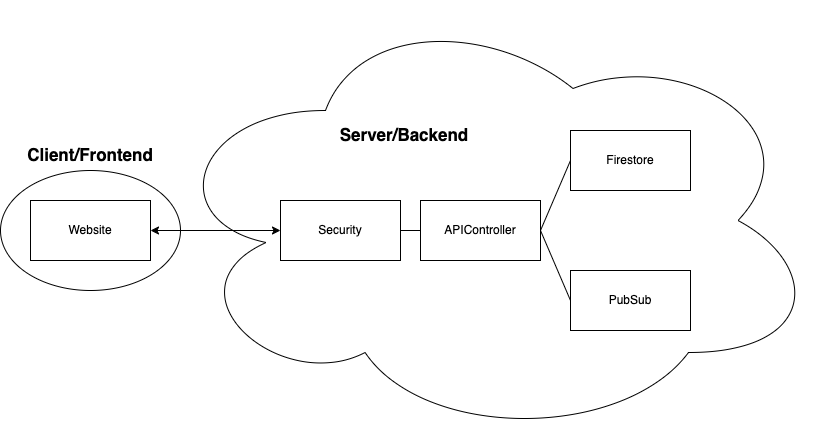

The diagram above was exported from draw.io. Its source (the exported page's mxGraphModel, read from the mxfile embedded in the PNG):
<mxGraphModel dx="954" dy="1790" grid="1" gridSize="10" guides="1" tooltips="1" connect="1" arrows="1" fold="1" page="1" pageScale="1" pageWidth="827" pageHeight="1169" math="0" shadow="0">
  <root>
    <mxCell id="0" />
    <mxCell id="1" parent="0" />
    <mxCell id="GZ-7PxMgbJGXKG0vp1ft-14" value="" style="ellipse;shape=cloud;whiteSpace=wrap;html=1;fillColor=none;" vertex="1" parent="1">
      <mxGeometry x="170" y="-30" width="660" height="440" as="geometry" />
    </mxCell>
    <mxCell id="GZ-7PxMgbJGXKG0vp1ft-8" value="Website" style="rounded=0;whiteSpace=wrap;html=1;" vertex="1" parent="1">
      <mxGeometry x="40" y="170" width="120" height="60" as="geometry" />
    </mxCell>
    <mxCell id="GZ-7PxMgbJGXKG0vp1ft-9" value="APIController" style="rounded=0;whiteSpace=wrap;html=1;" vertex="1" parent="1">
      <mxGeometry x="430" y="170" width="120" height="60" as="geometry" />
    </mxCell>
    <mxCell id="GZ-7PxMgbJGXKG0vp1ft-11" value="Firestore" style="rounded=0;whiteSpace=wrap;html=1;" vertex="1" parent="1">
      <mxGeometry x="580" y="100" width="120" height="60" as="geometry" />
    </mxCell>
    <mxCell id="GZ-7PxMgbJGXKG0vp1ft-12" value="PubSub" style="rounded=0;whiteSpace=wrap;html=1;" vertex="1" parent="1">
      <mxGeometry x="580" y="240" width="120" height="60" as="geometry" />
    </mxCell>
    <mxCell id="GZ-7PxMgbJGXKG0vp1ft-13" value="Security" style="rounded=0;whiteSpace=wrap;html=1;" vertex="1" parent="1">
      <mxGeometry x="290" y="170" width="120" height="60" as="geometry" />
    </mxCell>
    <mxCell id="GZ-7PxMgbJGXKG0vp1ft-15" value="" style="ellipse;whiteSpace=wrap;html=1;fillColor=none;" vertex="1" parent="1">
      <mxGeometry x="10" y="140" width="180" height="120" as="geometry" />
    </mxCell>
    <mxCell id="GZ-7PxMgbJGXKG0vp1ft-17" value="" style="endArrow=classic;startArrow=classic;html=1;rounded=0;exitX=1;exitY=0.5;exitDx=0;exitDy=0;entryX=0;entryY=0.5;entryDx=0;entryDy=0;" edge="1" parent="1" source="GZ-7PxMgbJGXKG0vp1ft-8" target="GZ-7PxMgbJGXKG0vp1ft-13">
      <mxGeometry width="50" height="50" relative="1" as="geometry">
        <mxPoint x="330" y="280" as="sourcePoint" />
        <mxPoint x="380" y="230" as="targetPoint" />
      </mxGeometry>
    </mxCell>
    <mxCell id="GZ-7PxMgbJGXKG0vp1ft-18" value="" style="endArrow=none;html=1;rounded=0;entryX=0;entryY=0.5;entryDx=0;entryDy=0;exitX=1;exitY=0.5;exitDx=0;exitDy=0;" edge="1" parent="1" source="GZ-7PxMgbJGXKG0vp1ft-13" target="GZ-7PxMgbJGXKG0vp1ft-9">
      <mxGeometry width="50" height="50" relative="1" as="geometry">
        <mxPoint x="330" y="310" as="sourcePoint" />
        <mxPoint x="380" y="260" as="targetPoint" />
      </mxGeometry>
    </mxCell>
    <mxCell id="GZ-7PxMgbJGXKG0vp1ft-20" value="" style="endArrow=none;html=1;rounded=0;entryX=0;entryY=0.5;entryDx=0;entryDy=0;exitX=1;exitY=0.5;exitDx=0;exitDy=0;" edge="1" parent="1" source="GZ-7PxMgbJGXKG0vp1ft-9" target="GZ-7PxMgbJGXKG0vp1ft-11">
      <mxGeometry width="50" height="50" relative="1" as="geometry">
        <mxPoint x="550" y="190" as="sourcePoint" />
        <mxPoint x="590" y="130" as="targetPoint" />
      </mxGeometry>
    </mxCell>
    <mxCell id="GZ-7PxMgbJGXKG0vp1ft-21" value="" style="endArrow=none;html=1;rounded=0;entryX=0;entryY=0.5;entryDx=0;entryDy=0;" edge="1" parent="1" target="GZ-7PxMgbJGXKG0vp1ft-12">
      <mxGeometry width="50" height="50" relative="1" as="geometry">
        <mxPoint x="550" y="200" as="sourcePoint" />
        <mxPoint x="600" y="140" as="targetPoint" />
      </mxGeometry>
    </mxCell>
    <mxCell id="GZ-7PxMgbJGXKG0vp1ft-25" value="Client/Frontend" style="text;html=1;align=center;verticalAlign=middle;whiteSpace=wrap;rounded=0;fontStyle=1;fontSize=17;" vertex="1" parent="1">
      <mxGeometry x="30" y="110" width="140" height="30" as="geometry" />
    </mxCell>
    <mxCell id="GZ-7PxMgbJGXKG0vp1ft-26" value="Server/Backend" style="text;html=1;align=center;verticalAlign=middle;whiteSpace=wrap;rounded=0;fontStyle=1;fontSize=17;" vertex="1" parent="1">
      <mxGeometry x="344" y="90" width="140" height="30" as="geometry" />
    </mxCell>
  </root>
</mxGraphModel>